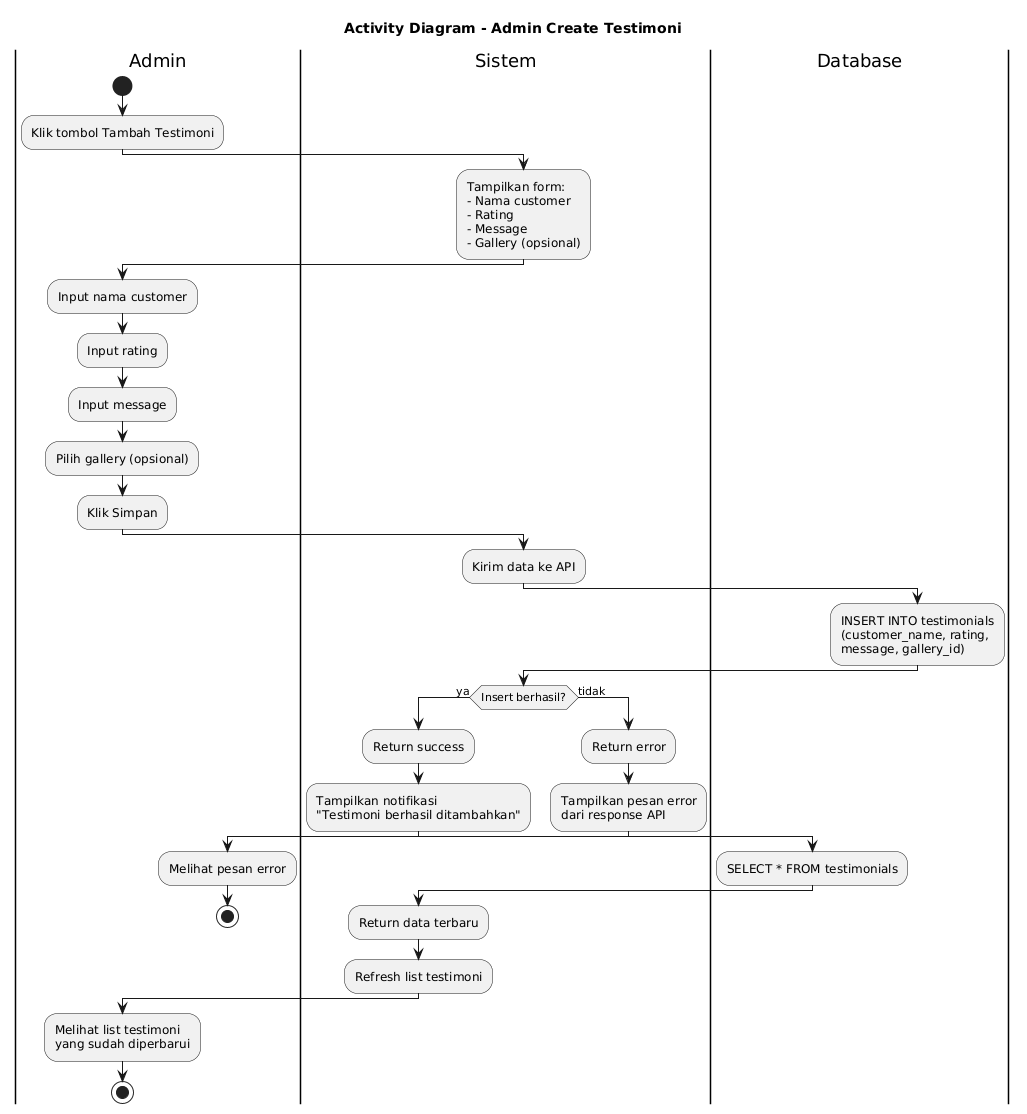

The diagram above was rendered by PlantUML. Its source (embedded in the PNG):
@startuml
title Activity Diagram - Admin Create Testimoni

|Admin|
start
:Klik tombol Tambah Testimoni;

|Sistem|
:Tampilkan form:
- Nama customer
- Rating
- Message
- Gallery (opsional);

|Admin|
:Input nama customer;
:Input rating;
:Input message;
:Pilih gallery (opsional);
:Klik Simpan;

|Sistem|
:Kirim data ke API;

|Database|
:INSERT INTO testimonials
(customer_name, rating, 
message, gallery_id);

|Sistem|
if (Insert berhasil?) then (ya)
  :Return success;
  :Tampilkan notifikasi
  "Testimoni berhasil ditambahkan";
  |Database|
  :SELECT * FROM testimonials;
  |Sistem|
  :Return data terbaru;
  :Refresh list testimoni;
else (tidak)
  :Return error;
  :Tampilkan pesan error
  dari response API;
  |Admin|
  :Melihat pesan error;
  stop
endif

|Admin|
:Melihat list testimoni
yang sudah diperbarui;
stop
@enduml